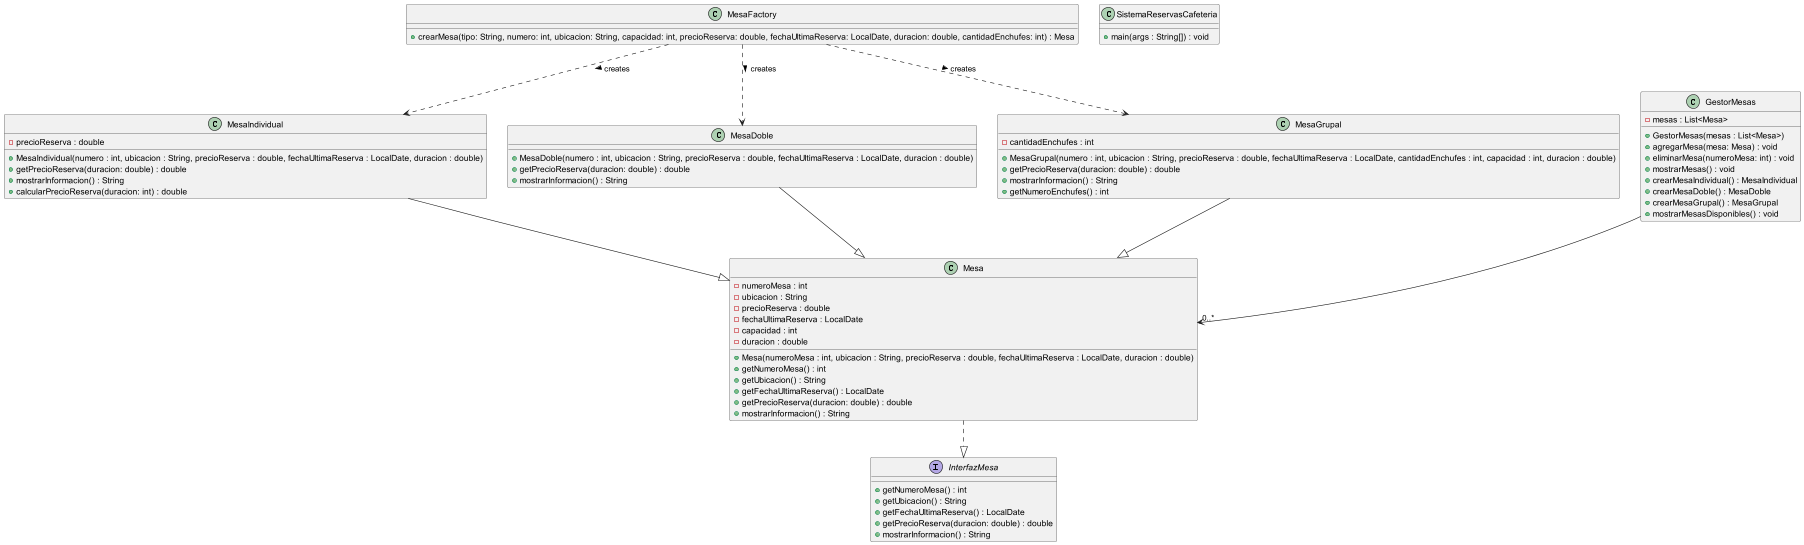

The diagram above was rendered by PlantUML. Its source (embedded in the PNG):
@startuml

interface InterfazMesa {
    +getNumeroMesa() : int
    +getUbicacion() : String
    +getFechaUltimaReserva() : LocalDate
    +getPrecioReserva(duracion: double) : double
    +mostrarInformacion() : String
}

class Mesa {
    -numeroMesa : int
    -ubicacion : String
    -precioReserva : double
    -fechaUltimaReserva : LocalDate
    -capacidad : int
    -duracion : double
    +Mesa(numeroMesa : int, ubicacion : String, precioReserva : double, fechaUltimaReserva : LocalDate, duracion : double)
    +getNumeroMesa() : int
    +getUbicacion() : String
    +getFechaUltimaReserva() : LocalDate
    +getPrecioReserva(duracion: double) : double
    +mostrarInformacion() : String
}

class MesaIndividual {
    -precioReserva : double
    +MesaIndividual(numero : int, ubicacion : String, precioReserva : double, fechaUltimaReserva : LocalDate, duracion : double)
    +getPrecioReserva(duracion: double) : double
    +mostrarInformacion() : String
    +calcularPrecioReserva(duracion: int) : double
}

class MesaDoble {
    +MesaDoble(numero : int, ubicacion : String, precioReserva : double, fechaUltimaReserva : LocalDate, duracion : double)
    +getPrecioReserva(duracion: double) : double
    +mostrarInformacion() : String
}

class MesaGrupal {
    -cantidadEnchufes : int
    +MesaGrupal(numero : int, ubicacion : String, precioReserva : double, fechaUltimaReserva : LocalDate, cantidadEnchufes : int, capacidad : int, duracion : double)
    +getPrecioReserva(duracion: double) : double
    +mostrarInformacion() : String
    +getNumeroEnchufes() : int
}

class MesaFactory {
    +crearMesa(tipo: String, numero: int, ubicacion: String, capacidad: int, precioReserva: double, fechaUltimaReserva: LocalDate, duracion: double, cantidadEnchufes: int) : Mesa
}

class GestorMesas {
    -mesas : List<Mesa>
    +GestorMesas(mesas : List<Mesa>)
    +agregarMesa(mesa: Mesa) : void
    +eliminarMesa(numeroMesa: int) : void
    +mostrarMesas() : void
    +crearMesaIndividual() : MesaIndividual
    +crearMesaDoble() : MesaDoble
    +crearMesaGrupal() : MesaGrupal
    +mostrarMesasDisponibles() : void
}

class SistemaReservasCafeteria {
    +main(args : String[]) : void
}

Mesa ..|> InterfazMesa
MesaIndividual --|> Mesa
MesaDoble --|> Mesa
MesaGrupal --|> Mesa
GestorMesas --> "0..*" Mesa
MesaFactory ..> MesaIndividual : creates >
MesaFactory ..> MesaDoble : creates >
MesaFactory ..> MesaGrupal : creates >

@enduml